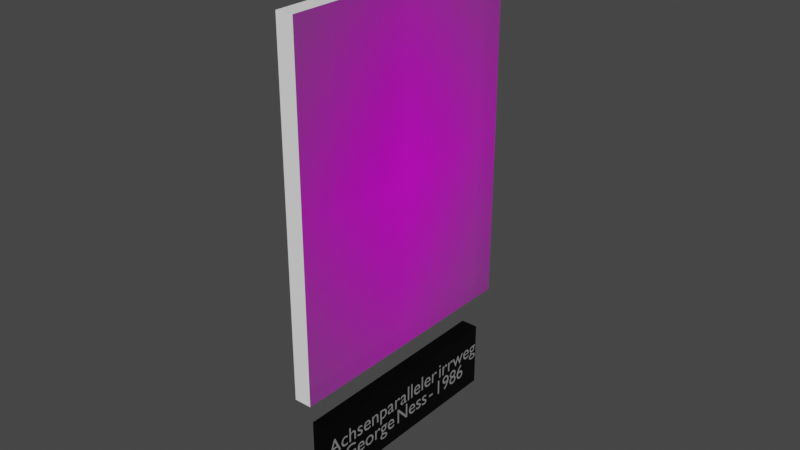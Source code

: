 # Source: GeorgesNess_-_Achsenparalleler_Irrweg.blend  (saved by Blender 2.81.16; exported with 4.5.12 LTS)
import bpy
from mathutils import Matrix  # noqa: F401  (used for matrix-valued properties, if any)

bpy.ops.wm.read_factory_settings(use_empty=True)
scene = bpy.context.scene
scene.name = 'Scene'

# ---- collections
col_collection = bpy.data.collections.new('Collection'); scene.collection.children.link(col_collection)

# ---- images (referenced by path relative to the original .blend; pixels are not part of the script)
import os
ASSET_DIR = os.environ.get("B2B_ASSET_DIR", "")  # directory of the original .blend (textures are referenced by path, not embedded)
HERE = os.path.dirname(os.path.abspath(__file__))  # packed textures are extracted next to this script under _unpacked/

def load_image(name, relpath, width, height, colorspace="sRGB"):
    """Load a texture the original file referenced (path relative to the .blend, or extracted next to this script)."""
    p = next((c for c in (os.path.join(HERE, relpath), os.path.join(ASSET_DIR, relpath)) if relpath and os.path.exists(c)), "")
    if p:
        img = bpy.data.images.load(p, check_existing=True)
        img.name = name
    else:  # same state as the original file: an image datablock whose file is absent (Cycles renders it pink)
        img = bpy.data.images.new(name, width, height)
        img.source = "FILE"
        img.filepath = "//" + (relpath or name)
    img.colorspace_settings.name = colorspace
    return img
img_georges_ness_achsenparalleler_irrweg_1986_jpg = load_image('Georges Ness-achsenparalleler irrweg-1986.jpg', 'Textures/Georges Ness-achsenparalleler irrweg-1986.jpg', 1024, 1024, 'sRGB')

# ---- materials (node trees are filled in below, after node groups)
mat_pancartemat = bpy.data.materials.new('PancarteMat')
mat_pancartemat.use_transparent_shadow = False
mat_textmat = bpy.data.materials.new('TextMat')
mat_textmat.use_transparent_shadow = False
mat_georges_ness_achsenparalleler_irrweg_1986 = bpy.data.materials.new('Georges Ness-achsenparalleler irrweg-1986')
mat_georges_ness_achsenparalleler_irrweg_1986.use_transparent_shadow = False
mat_whitetableau = bpy.data.materials.new('WhiteTableau')
mat_whitetableau.use_transparent_shadow = False

# ---- material node trees
mat_pancartemat.use_nodes = True; mat_pancartemat.node_tree.nodes.clear()
_N = mat_pancartemat.node_tree.nodes; _L = mat_pancartemat.node_tree.links
n0 = _N.new('ShaderNodeOutputMaterial'); n0.name = 'Material Output'; n0.location = (300, 300)
n1 = _N.new('ShaderNodeBsdfPrincipled'); n1.name = 'Principled BSDF'; n1.location = (10, 300)
n1.distribution = 'GGX'
n1.subsurface_method = 'BURLEY'
n1.inputs[0].default_value = (0.01222, 0.01222, 0.01222, 1.0)
n1.inputs[1].default_value = 1.0
n1.inputs[2].default_value = 0.4
n1.inputs[3].default_value = 1.45
n1.inputs[13].default_value = 0.4417
n1.inputs[27].default_value = (0.0, 0.0, 0.0, 1.0)
n1.inputs[28].default_value = 1.0
_L.new(n1.outputs[0], n0.inputs[0])
n0.is_active_output = True
mat_textmat.use_nodes = True; mat_textmat.node_tree.nodes.clear()
_N = mat_textmat.node_tree.nodes; _L = mat_textmat.node_tree.links
n0 = _N.new('ShaderNodeOutputMaterial'); n0.name = 'Material Output'; n0.location = (300, 300)
n1 = _N.new('ShaderNodeBsdfPrincipled'); n1.name = 'Principled BSDF'; n1.location = (10, 300)
n1.distribution = 'GGX'
n1.subsurface_method = 'BURLEY'
n1.inputs[0].default_value = (0.9699, 0.9699, 0.9699, 1.0)
n1.inputs[1].default_value = 0.8917
n1.inputs[3].default_value = 1.45
n1.inputs[13].default_value = 0.6417
n1.inputs[27].default_value = (0.0, 0.0, 0.0, 1.0)
n1.inputs[28].default_value = 1.0
_L.new(n1.outputs[0], n0.inputs[0])
n0.is_active_output = True
mat_georges_ness_achsenparalleler_irrweg_1986.use_nodes = True; mat_georges_ness_achsenparalleler_irrweg_1986.node_tree.nodes.clear()
_N = mat_georges_ness_achsenparalleler_irrweg_1986.node_tree.nodes; _L = mat_georges_ness_achsenparalleler_irrweg_1986.node_tree.links
n0 = _N.new('ShaderNodeOutputMaterial'); n0.name = 'Material Output'; n0.location = (300, 300)
n1 = _N.new('ShaderNodeTexImage'); n1.name = 'Image Texture'; n1.location = (-200, 300)
n1.image = img_georges_ness_achsenparalleler_irrweg_1986_jpg
n1.extension = 'CLIP'
n2 = _N.new('ShaderNodeBsdfPrincipled'); n2.name = 'Principled BSDF'; n2.location = (0, 300)
n2.distribution = 'GGX'
n2.subsurface_method = 'BURLEY'
n2.inputs[3].default_value = 1.45
n2.inputs[27].default_value = (0.0, 0.0, 0.0, 1.0)
n2.inputs[28].default_value = 1.0
_L.new(n1.outputs[0], n2.inputs[0])
_L.new(n1.outputs[1], n2.inputs[4])
_L.new(n2.outputs[0], n0.inputs[0])
n0.is_active_output = True
mat_whitetableau.use_nodes = True; mat_whitetableau.node_tree.nodes.clear()
_N = mat_whitetableau.node_tree.nodes; _L = mat_whitetableau.node_tree.links
n0 = _N.new('ShaderNodeOutputMaterial'); n0.name = 'Material Output'; n0.location = (300, 300)
n1 = _N.new('ShaderNodeBsdfPrincipled'); n1.name = 'Principled BSDF'; n1.location = (10, 300)
n1.distribution = 'GGX'
n1.subsurface_method = 'BURLEY'
n1.inputs[0].default_value = (1.0, 1.0, 1.0, 1.0)
n1.inputs[3].default_value = 1.45
n1.inputs[27].default_value = (0.0, 0.0, 0.0, 1.0)
n1.inputs[28].default_value = 1.0
_L.new(n1.outputs[0], n0.inputs[0])
n0.is_active_output = True

# ---- world
world_world = bpy.data.worlds.new('World'); scene.world = world_world
world_world.use_nodes = True; world_world.node_tree.nodes.clear()
_N = world_world.node_tree.nodes; _L = world_world.node_tree.links
n0 = _N.new('ShaderNodeOutputWorld'); n0.name = 'World Output'; n0.location = (300, 300)
n1 = _N.new('ShaderNodeBackground'); n1.name = 'Background'; n1.location = (10, 300)
n1.inputs[0].default_value = (0.05088, 0.05088, 0.05088, 1.0)
_L.new(n1.outputs[0], n0.inputs[0])
n0.is_active_output = True
world_world.color = (0.05088, 0.05088, 0.05088)
world_world.use_sun_shadow = False
world_world.sun_shadow_jitter_overblur = 0.0

# ---- meshes
me_cube = bpy.data.meshes.new('Cube')
me_cube.from_pydata([(-0.5, -0.5, -0.5), (-0.5, -0.5, 0.5), (-0.5, 0.5, -0.5), (-0.5, 0.5, 0.5), (0.5, -0.5, -0.5), (0.5, -0.5, 0.5), (0.5, 0.5, -0.5), (0.5, 0.5, 0.5)], [], [(0, 1, 3, 2), (2, 3, 7, 6), (6, 7, 5, 4), (4, 5, 1, 0), (2, 6, 4, 0), (7, 3, 1, 5)])
_uv = me_cube.uv_layers.new(name='UVMap')
_uv.uv.foreach_set('vector', [0.375, 0.0, 0.625, 0.0, 0.625, 0.25, 0.375, 0.25, 0.375, 0.25, 0.625, 0.25, 0.625, 0.5, 0.375, 0.5, 0.375, 0.5, 0.625, 0.5, 0.625, 0.75, 0.375, 0.75, 0.375, 0.75, 0.625, 0.75, 0.625, 1.0, 0.375, 1.0, 0.125, 0.5, 0.375, 0.5, 0.375, 0.75, 0.125, 0.75, 0.625, 0.5, 0.875, 0.5, 0.875, 0.75, 0.625, 0.75])
me_cube.materials.append(mat_pancartemat)
me_cube.use_remesh_fix_poles = True
me_cube.use_remesh_preserve_attributes = False
me_cube.use_mirror_vertex_groups = False
me_cube.update()
me_georges_ness_achsenparalleler_irrweg_1986 = bpy.data.meshes.new('Georges Ness-achsenparalleler irrweg-1986')
me_georges_ness_achsenparalleler_irrweg_1986.from_pydata([(-0.3784, -0.5, 0.0), (0.3784, -0.5, 0.0), (-0.3784, 0.5, 0.0), (0.3784, 0.5, 0.0), (-0.3784, 0.5, -0.05), (-0.3784, -0.5, -0.05), (0.3784, -0.5, -0.05), (0.3784, 0.5, -0.05)], [], [(0, 2, 3, 1), (5, 6, 7, 4), (2, 0, 5, 4), (3, 2, 4, 7), (0, 1, 6, 5), (1, 3, 7, 6)])
me_georges_ness_achsenparalleler_irrweg_1986.polygons.foreach_set('material_index', [0, 0, 1, 1, 1, 1])
_uv = me_georges_ness_achsenparalleler_irrweg_1986.uv_layers.new(name='UVMap')
_uv.uv.foreach_set('vector', [0.0, 0.0, 0.0, 1.0, 1.0, 1.0, 1.0, 0.0, 0.0, 0.0, 1.0, 0.0, 1.0, 1.0, 0.0, 1.0, 0.0, 1.0, 0.0, 0.0, 0.0, 0.0, 0.0, 1.0, 1.0, 1.0, 0.0, 1.0, 0.0, 1.0, 1.0, 1.0, 0.0, 0.0, 1.0, 0.0, 1.0, 0.0, 0.0, 0.0, 1.0, 0.0, 1.0, 1.0, 1.0, 1.0, 1.0, 0.0])
me_georges_ness_achsenparalleler_irrweg_1986.materials.append(mat_georges_ness_achsenparalleler_irrweg_1986)
me_georges_ness_achsenparalleler_irrweg_1986.materials.append(mat_whitetableau)
me_georges_ness_achsenparalleler_irrweg_1986.use_remesh_fix_poles = True
me_georges_ness_achsenparalleler_irrweg_1986.use_remesh_preserve_attributes = False
me_georges_ness_achsenparalleler_irrweg_1986.use_mirror_vertex_groups = False
me_georges_ness_achsenparalleler_irrweg_1986.update()

# ---- curves / text
txt_texte_pancarte = bpy.data.curves.new('Texte Pancarte', 'FONT')
txt_texte_pancarte.dimensions = '2D'
txt_texte_pancarte.body = 'Achsenparalleler irrweg\nGeorge Ness - 1986'
txt_texte_pancarte.materials.append(mat_textmat)
txt_texte_pancarte.use_path_clamp = True
txt_texte_pancarte.align_x = 'CENTER'
txt_texte_pancarte.align_y = 'CENTER'
txt_texte_pancarte.space_line = 0.8
txt_texte_pancarte.space_word = 0.4
txt_texte_pancarte_001 = bpy.data.curves.new('Texte Pancarte.001', 'FONT')
txt_texte_pancarte_001.dimensions = '2D'
txt_texte_pancarte_001.body = 'Achsenparalleler irrweg\nGeorge Ness - 1986'
txt_texte_pancarte_001.materials.append(mat_textmat)
txt_texte_pancarte_001.use_path_clamp = True
txt_texte_pancarte_001.align_x = 'CENTER'
txt_texte_pancarte_001.align_y = 'CENTER'
txt_texte_pancarte_001.space_line = 0.8
txt_texte_pancarte_001.space_word = 0.4

# ---- objects
ob_pancarte = bpy.data.objects.new('Pancarte', me_cube)
ob_text = bpy.data.objects.new('Text', txt_texte_pancarte)
ob_georges_ness_achsenparalleler_irrweg_1986 = bpy.data.objects.new('Georges Ness-achsenparalleler irrweg-1986', me_georges_ness_achsenparalleler_irrweg_1986)
ob_text_001 = bpy.data.objects.new('Text.001', txt_texte_pancarte_001)

# ---- transforms, parenting, visibility, modifiers, constraints
ob_pancarte.location = (0.025, 0.0, -0.7)
ob_pancarte.scale = (0.05, 0.6436, 0.1931)
ob_pancarte.lineart.crease_threshold = 0.0
ob_text.location = (-0.001, 0.0, -0.7)
ob_text.rotation_euler = (1.571, 0.0, -1.571)
ob_text.scale = (0.06715, 0.06715, 0.06715)
ob_text.lineart.crease_threshold = 0.0
ob_georges_ness_achsenparalleler_irrweg_1986.location = (0.0, 0.0, 0.0)
ob_georges_ness_achsenparalleler_irrweg_1986.rotation_euler = (1.571, 0.0, -1.571)
ob_georges_ness_achsenparalleler_irrweg_1986.lineart.crease_threshold = 0.0
ob_text_001.location = (0.051, 0.0, -0.7)
ob_text_001.rotation_euler = (1.571, 0.0, 1.571)
ob_text_001.scale = (0.06715, 0.06715, 0.06715)
ob_text_001.lineart.crease_threshold = 0.0

# ---- collection membership
col_collection.objects.link(ob_pancarte)
col_collection.objects.link(ob_text)
col_collection.objects.link(ob_georges_ness_achsenparalleler_irrweg_1986)
col_collection.objects.link(ob_text_001)

# ---- scene / render settings (as saved in the file)
scene.frame_start = 1; scene.frame_end = 250; scene.frame_set(1)
scene.render.engine = 'BLENDER_EEVEE_NEXT'
scene.cycles.use_denoising = False
scene.cycles.samples = 128
scene.cycles.sampling_pattern = 'TABULATED_SOBOL'
scene.cycles.use_adaptive_sampling = False
scene.cycles.use_light_tree = False
scene.view_settings.view_transform = 'Filmic'
bpy.context.view_layer.update()

# ---- added for rendering (the .blend has no active camera and no usable light): camera, sun
cam_auto = bpy.data.cameras.new('AutoCamera')
cam_auto.lens = 50.0
cam_auto.sensor_width = 36.0
cam_auto.clip_end = 1000.0
ob_auto_camera = bpy.data.objects.new('AutoCamera', cam_auto)
scene.collection.objects.link(ob_auto_camera)
ob_auto_camera.location = (1.66231, -1.96477, 1.16157)
ob_auto_camera.rotation_euler = (1.09748, -7.21219e-08, 0.694738)
scene.camera = ob_auto_camera
light_auto_sun = bpy.data.lights.new('AutoSun', 'SUN')
light_auto_sun.energy = 3.0
light_auto_sun.angle = 0.0523599
ob_auto_sun = bpy.data.objects.new('AutoSun', light_auto_sun)
scene.collection.objects.link(ob_auto_sun)
ob_auto_sun.rotation_euler = (0.872665, 0.174533, 0.523599)
bpy.context.view_layer.update()
